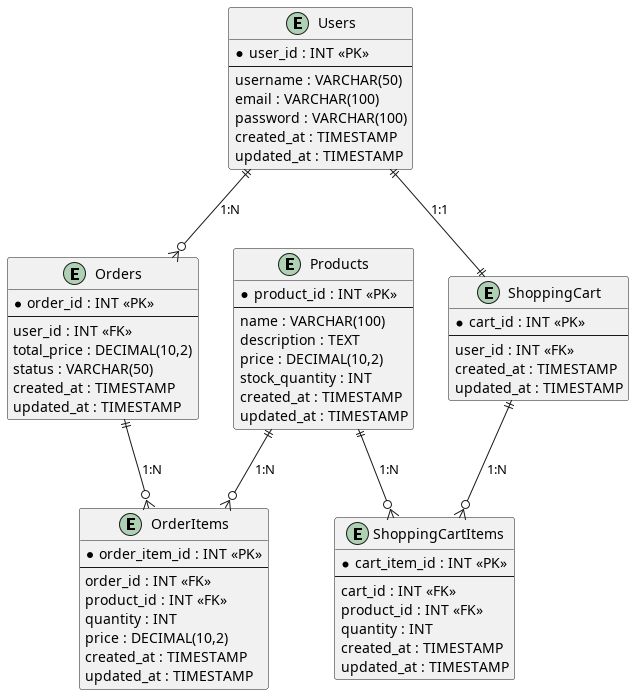

The diagram above was rendered by PlantUML. Its source (embedded in the PNG):
@startuml Diagrama do E-commerce
entity "Users" as Users {
    * user_id : INT <<PK>>
    --
    username : VARCHAR(50)
    email : VARCHAR(100)
    password : VARCHAR(100)
    created_at : TIMESTAMP
    updated_at : TIMESTAMP
}

entity "Products" as Products {
    * product_id : INT <<PK>>
    --
    name : VARCHAR(100)
    description : TEXT
    price : DECIMAL(10,2)
    stock_quantity : INT
    created_at : TIMESTAMP
    updated_at : TIMESTAMP
}

entity "Orders" as Orders {
    * order_id : INT <<PK>>
    --
    user_id : INT <<FK>>
    total_price : DECIMAL(10,2)
    status : VARCHAR(50)
    created_at : TIMESTAMP
    updated_at : TIMESTAMP
}

entity "OrderItems" as OrderItems {
    * order_item_id : INT <<PK>>
    --
    order_id : INT <<FK>>
    product_id : INT <<FK>>
    quantity : INT
    price : DECIMAL(10,2)
    created_at : TIMESTAMP
    updated_at : TIMESTAMP
}

entity "ShoppingCart" as ShoppingCart {
    * cart_id : INT <<PK>>
    --
    user_id : INT <<FK>>
    created_at : TIMESTAMP
    updated_at : TIMESTAMP
}

entity "ShoppingCartItems" as ShoppingCartItems {
    * cart_item_id : INT <<PK>>
    --
    cart_id : INT <<FK>>
    product_id : INT <<FK>>
    quantity : INT
    created_at : TIMESTAMP
    updated_at : TIMESTAMP
}

Users ||--o{ Orders : "1:N"
Orders ||--o{ OrderItems : "1:N"
Products ||--o{ OrderItems : "1:N"
Users ||--|| ShoppingCart : "1:1"
ShoppingCart ||--o{ ShoppingCartItems : "1:N"
Products ||--o{ ShoppingCartItems : "1:N"
@enduml